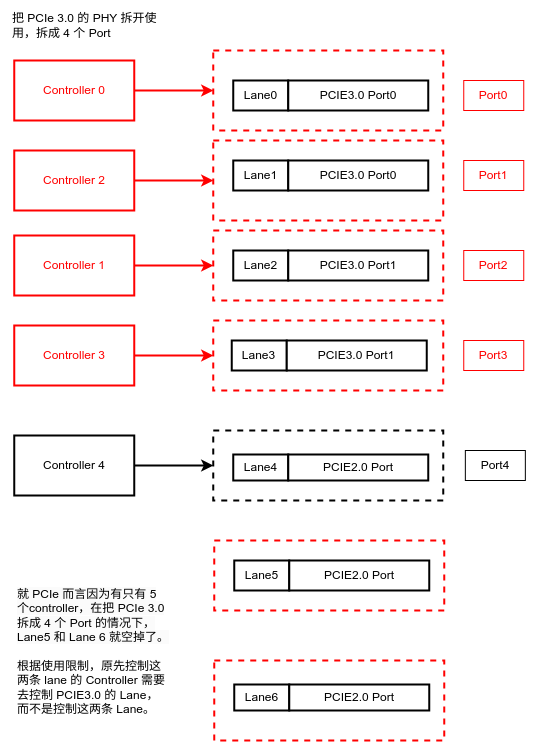

The diagram above was exported from draw.io. Its source (the exported page's mxGraphModel, read from the mxfile embedded in the PNG):
<mxGraphModel dx="1651" dy="367" grid="1" gridSize="10" guides="1" tooltips="1" connect="1" arrows="1" fold="1" page="1" pageScale="1" pageWidth="1169" pageHeight="827" math="0" shadow="0">
  <root>
    <mxCell id="0" />
    <mxCell id="1" parent="0" />
    <mxCell id="2" value="" style="rounded=0;whiteSpace=wrap;html=1;fillColor=none;dashed=1;strokeWidth=2;strokeColor=#ff0000;" vertex="1" parent="1">
      <mxGeometry x="-324.25000000000006" y="2233" width="230" height="70" as="geometry" />
    </mxCell>
    <mxCell id="3" value="" style="rounded=0;whiteSpace=wrap;html=1;fillColor=none;dashed=1;strokeWidth=2;" vertex="1" parent="1">
      <mxGeometry x="-325.25000000000006" y="2123" width="230" height="70" as="geometry" />
    </mxCell>
    <mxCell id="4" value="" style="rounded=0;whiteSpace=wrap;html=1;fillColor=none;dashed=1;strokeWidth=2;strokeColor=#ff0000;" vertex="1" parent="1">
      <mxGeometry x="-325.25000000000006" y="2013" width="230" height="70" as="geometry" />
    </mxCell>
    <mxCell id="5" value="" style="rounded=0;whiteSpace=wrap;html=1;fillColor=none;dashed=1;strokeWidth=2;strokeColor=#ff0000;" vertex="1" parent="1">
      <mxGeometry x="-325.25000000000006" y="1743" width="230" height="80" as="geometry" />
    </mxCell>
    <mxCell id="6" value="Lane0" style="rounded=0;whiteSpace=wrap;html=1;strokeWidth=2;" vertex="1" parent="1">
      <mxGeometry x="-305.25000000000006" y="1773" width="55" height="30" as="geometry" />
    </mxCell>
    <mxCell id="7" value="PCIE3.0 Port0" style="rounded=0;whiteSpace=wrap;html=1;strokeWidth=2;" vertex="1" parent="1">
      <mxGeometry x="-250.25000000000006" y="1773" width="140" height="30" as="geometry" />
    </mxCell>
    <mxCell id="8" value="Lane1&lt;br&gt;" style="rounded=0;whiteSpace=wrap;html=1;strokeWidth=2;" vertex="1" parent="1">
      <mxGeometry x="-305.25000000000006" y="1853" width="55" height="30" as="geometry" />
    </mxCell>
    <mxCell id="9" value="PCIE3.0 Port0" style="rounded=0;whiteSpace=wrap;html=1;strokeWidth=2;" vertex="1" parent="1">
      <mxGeometry x="-250.25000000000006" y="1853" width="140" height="30" as="geometry" />
    </mxCell>
    <mxCell id="10" value="Lane2" style="rounded=0;whiteSpace=wrap;html=1;strokeWidth=2;" vertex="1" parent="1">
      <mxGeometry x="-305.25000000000006" y="1943" width="55" height="30" as="geometry" />
    </mxCell>
    <mxCell id="11" value="PCIE3.0 Port1" style="rounded=0;whiteSpace=wrap;html=1;strokeWidth=2;" vertex="1" parent="1">
      <mxGeometry x="-250.25000000000006" y="1943" width="140" height="30" as="geometry" />
    </mxCell>
    <mxCell id="12" value="Lane3" style="rounded=0;whiteSpace=wrap;html=1;strokeWidth=2;" vertex="1" parent="1">
      <mxGeometry x="-306.75000000000006" y="2033" width="55" height="30" as="geometry" />
    </mxCell>
    <mxCell id="13" value="PCIE3.0 Port1" style="rounded=0;whiteSpace=wrap;html=1;strokeWidth=2;" vertex="1" parent="1">
      <mxGeometry x="-251.75000000000006" y="2033" width="140" height="30" as="geometry" />
    </mxCell>
    <mxCell id="14" value="Lane4" style="rounded=0;whiteSpace=wrap;html=1;strokeWidth=2;" vertex="1" parent="1">
      <mxGeometry x="-305.25000000000006" y="2147" width="55" height="26" as="geometry" />
    </mxCell>
    <mxCell id="15" value="PCIE2.0 Port" style="rounded=0;whiteSpace=wrap;html=1;strokeWidth=2;" vertex="1" parent="1">
      <mxGeometry x="-250.25000000000006" y="2147" width="140" height="26" as="geometry" />
    </mxCell>
    <mxCell id="16" value="Lane5" style="rounded=0;whiteSpace=wrap;html=1;strokeWidth=2;" vertex="1" parent="1">
      <mxGeometry x="-304.25000000000006" y="2253" width="55" height="30" as="geometry" />
    </mxCell>
    <mxCell id="17" value="PCIE2.0 Port" style="rounded=0;whiteSpace=wrap;html=1;strokeWidth=2;" vertex="1" parent="1">
      <mxGeometry x="-249.25000000000006" y="2253" width="140" height="30" as="geometry" />
    </mxCell>
    <mxCell id="18" value="Lane6" style="rounded=0;whiteSpace=wrap;html=1;strokeWidth=2;" vertex="1" parent="1">
      <mxGeometry x="-304.25000000000006" y="2377" width="55" height="26" as="geometry" />
    </mxCell>
    <mxCell id="19" value="PCIE2.0 Port" style="rounded=0;whiteSpace=wrap;html=1;strokeWidth=2;" vertex="1" parent="1">
      <mxGeometry x="-249.25000000000006" y="2377" width="140" height="26" as="geometry" />
    </mxCell>
    <mxCell id="20" value="" style="rounded=0;whiteSpace=wrap;html=1;fillColor=none;dashed=1;strokeWidth=2;strokeColor=#ff0000;" vertex="1" parent="1">
      <mxGeometry x="-324.25000000000006" y="2353" width="230" height="80" as="geometry" />
    </mxCell>
    <mxCell id="21" value="把 PCIe 3.0 的 PHY 拆开使用，拆成 4 个 Port" style="text;html=1;strokeColor=none;fillColor=none;align=left;verticalAlign=middle;whiteSpace=wrap;rounded=0;" vertex="1" parent="1">
      <mxGeometry x="-528.15" y="1703" width="170" height="30" as="geometry" />
    </mxCell>
    <mxCell id="22" value="Controller 0" style="rounded=0;whiteSpace=wrap;html=1;strokeWidth=2;fontColor=#ff0000;strokeColor=#ff0000;" vertex="1" parent="1">
      <mxGeometry x="-524.2499999999999" y="1753" width="120" height="60" as="geometry" />
    </mxCell>
    <mxCell id="23" style="rounded=0;orthogonalLoop=1;jettySize=auto;html=1;exitX=1;exitY=0.5;exitDx=0;exitDy=0;entryX=0;entryY=0.5;entryDx=0;entryDy=0;strokeWidth=2;fontColor=#ff0000;strokeColor=#ff0000;" edge="1" source="22" target="5" parent="1">
      <mxGeometry relative="1" as="geometry">
        <mxPoint x="-328.55" y="1882" as="targetPoint" />
      </mxGeometry>
    </mxCell>
    <mxCell id="24" value="Controller 4" style="rounded=0;whiteSpace=wrap;html=1;strokeWidth=2;fontColor=#000000;strokeColor=#000000;" vertex="1" parent="1">
      <mxGeometry x="-524.2499999999999" y="2128" width="120" height="60" as="geometry" />
    </mxCell>
    <mxCell id="25" style="rounded=0;orthogonalLoop=1;jettySize=auto;html=1;exitX=1;exitY=0.5;exitDx=0;exitDy=0;entryX=0;entryY=0.5;entryDx=0;entryDy=0;strokeWidth=2;fontColor=#000000;strokeColor=#000000;" edge="1" source="24" target="3" parent="1">
      <mxGeometry relative="1" as="geometry">
        <mxPoint x="-325.25000000000006" y="2162" as="targetPoint" />
      </mxGeometry>
    </mxCell>
    <mxCell id="26" value="" style="rounded=0;whiteSpace=wrap;html=1;fillColor=none;dashed=1;strokeWidth=2;strokeColor=#ff0000;" vertex="1" parent="1">
      <mxGeometry x="-325.25000000000006" y="1923" width="230" height="70" as="geometry" />
    </mxCell>
    <mxCell id="27" value="Controller 1" style="rounded=0;whiteSpace=wrap;html=1;strokeWidth=2;fontColor=#ff0000;strokeColor=#ff0000;" vertex="1" parent="1">
      <mxGeometry x="-524.2499999999999" y="1928" width="120" height="60" as="geometry" />
    </mxCell>
    <mxCell id="28" style="rounded=0;orthogonalLoop=1;jettySize=auto;html=1;entryX=0;entryY=0.5;entryDx=0;entryDy=0;strokeWidth=2;fontColor=#ff0000;strokeColor=#ff0000;exitX=1;exitY=0.5;exitDx=0;exitDy=0;" edge="1" source="27" target="26" parent="1">
      <mxGeometry relative="1" as="geometry">
        <mxPoint x="-326.55" y="2002.58" as="targetPoint" />
        <mxPoint x="-386.24999999999983" y="2003" as="sourcePoint" />
      </mxGeometry>
    </mxCell>
    <mxCell id="29" value="" style="rounded=0;orthogonalLoop=1;jettySize=auto;html=1;strokeWidth=2;strokeColor=#ff0000;" edge="1" source="30" target="31" parent="1">
      <mxGeometry relative="1" as="geometry" />
    </mxCell>
    <mxCell id="30" value="Controller 2" style="rounded=0;whiteSpace=wrap;html=1;strokeWidth=2;fontColor=#ff0000;strokeColor=#ff0000;" vertex="1" parent="1">
      <mxGeometry x="-524.2499999999999" y="1843" width="120" height="60" as="geometry" />
    </mxCell>
    <mxCell id="31" value="" style="rounded=0;whiteSpace=wrap;html=1;fillColor=none;dashed=1;strokeWidth=2;strokeColor=#ff0000;" vertex="1" parent="1">
      <mxGeometry x="-325.25000000000006" y="1833" width="230" height="80" as="geometry" />
    </mxCell>
    <mxCell id="32" value="Controller 3" style="rounded=0;whiteSpace=wrap;html=1;strokeWidth=2;fontColor=#ff0000;strokeColor=#ff0000;" vertex="1" parent="1">
      <mxGeometry x="-524.2499999999999" y="2018" width="120" height="60" as="geometry" />
    </mxCell>
    <mxCell id="33" style="rounded=0;orthogonalLoop=1;jettySize=auto;html=1;exitX=1;exitY=0.5;exitDx=0;exitDy=0;entryX=0;entryY=0.5;entryDx=0;entryDy=0;strokeWidth=2;fontColor=#ff0000;strokeColor=#ff0000;" edge="1" source="32" target="4" parent="1">
      <mxGeometry relative="1" as="geometry">
        <mxPoint x="-325.25000000000006" y="2038" as="targetPoint" />
      </mxGeometry>
    </mxCell>
    <mxCell id="34" value="Port0" style="text;html=1;strokeColor=#FF0000;fillColor=none;align=center;verticalAlign=middle;whiteSpace=wrap;rounded=0;fontColor=#FF0000;" vertex="1" parent="1">
      <mxGeometry x="-74.75000000000007" y="1773" width="60" height="30" as="geometry" />
    </mxCell>
    <mxCell id="35" value="Port1" style="text;html=1;strokeColor=#ff0000;fillColor=none;align=center;verticalAlign=middle;whiteSpace=wrap;rounded=0;fontColor=#ff0000;" vertex="1" parent="1">
      <mxGeometry x="-74.75000000000007" y="1853" width="60" height="30" as="geometry" />
    </mxCell>
    <mxCell id="36" value="Port2" style="text;html=1;strokeColor=#FF0000;fillColor=none;align=center;verticalAlign=middle;whiteSpace=wrap;rounded=0;fontColor=#FF0000;" vertex="1" parent="1">
      <mxGeometry x="-74.75000000000007" y="1943" width="60" height="30" as="geometry" />
    </mxCell>
    <mxCell id="37" value="Port4" style="text;html=1;strokeColor=#000000;fillColor=none;align=center;verticalAlign=middle;whiteSpace=wrap;rounded=0;fontColor=#000000;" vertex="1" parent="1">
      <mxGeometry x="-73.15000000000005" y="2143" width="60" height="30" as="geometry" />
    </mxCell>
    <mxCell id="38" value="Port3" style="text;html=1;strokeColor=#ff0000;fillColor=none;align=center;verticalAlign=middle;whiteSpace=wrap;rounded=0;fontColor=#ff0000;" vertex="1" parent="1">
      <mxGeometry x="-74.75000000000007" y="2033" width="60" height="30" as="geometry" />
    </mxCell>
    <mxCell id="39" value="&lt;span style=&quot;color: rgb(0, 0, 0); font-family: Helvetica; font-size: 12px; font-style: normal; font-variant-ligatures: normal; font-variant-caps: normal; font-weight: 400; letter-spacing: normal; orphans: 2; text-align: left; text-indent: 0px; text-transform: none; widows: 2; word-spacing: 0px; -webkit-text-stroke-width: 0px; background-color: rgb(251, 251, 251); text-decoration-thickness: initial; text-decoration-style: initial; text-decoration-color: initial; float: none; display: inline !important;&quot;&gt;就 PCIe 而言因为有只有 5 个controller，在把 PCIe 3.0 拆成 4 个 Port 的情况下， Lane5 和 Lane 6 就空掉了。&lt;br&gt;&lt;/span&gt;&lt;br&gt;根据使用限制，原先控制这两条 lane 的 Controller 需要去控制 PCIE3.0 的 Lane，而不是控制这两条 Lane。" style="text;whiteSpace=wrap;html=1;" vertex="1" parent="1">
      <mxGeometry x="-523.15" y="2273" width="155" height="137" as="geometry" />
    </mxCell>
  </root>
</mxGraphModel>